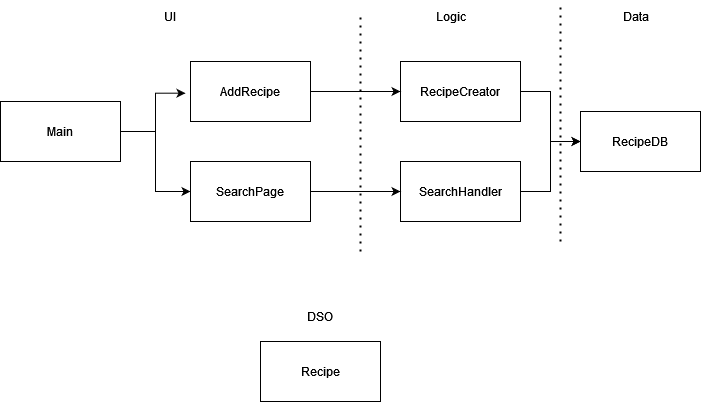

The diagram above was exported from draw.io. Its source (the exported page's mxGraphModel, read from the mxfile embedded in the PNG):
<mxGraphModel dx="2044" dy="792" grid="1" gridSize="10" guides="1" tooltips="1" connect="1" arrows="1" fold="1" page="1" pageScale="1" pageWidth="850" pageHeight="1100" math="0" shadow="0">
  <root>
    <mxCell id="0" />
    <mxCell id="1" parent="0" />
    <mxCell id="3hB-ZwzMtbJ38lEyX4yq-1" value="UI" style="text;html=1;strokeColor=none;fillColor=none;align=center;verticalAlign=middle;whiteSpace=wrap;rounded=0;" parent="1" vertex="1">
      <mxGeometry x="90" y="200" width="60" height="30" as="geometry" />
    </mxCell>
    <mxCell id="3hB-ZwzMtbJ38lEyX4yq-2" value="Logic" style="text;html=1;align=center;verticalAlign=middle;resizable=0;points=[];autosize=1;strokeColor=none;fillColor=none;" parent="1" vertex="1">
      <mxGeometry x="375" y="200" width="50" height="30" as="geometry" />
    </mxCell>
    <mxCell id="3hB-ZwzMtbJ38lEyX4yq-3" value="&lt;div&gt;Data&lt;/div&gt;" style="text;html=1;align=center;verticalAlign=middle;resizable=0;points=[];autosize=1;strokeColor=none;fillColor=none;" parent="1" vertex="1">
      <mxGeometry x="560" y="200" width="50" height="30" as="geometry" />
    </mxCell>
    <mxCell id="3hB-ZwzMtbJ38lEyX4yq-4" value="DSO" style="text;html=1;strokeColor=none;fillColor=none;align=center;verticalAlign=middle;whiteSpace=wrap;rounded=0;" parent="1" vertex="1">
      <mxGeometry x="240" y="500" width="60" height="30" as="geometry" />
    </mxCell>
    <mxCell id="3hB-ZwzMtbJ38lEyX4yq-28" style="edgeStyle=orthogonalEdgeStyle;rounded=0;orthogonalLoop=1;jettySize=auto;html=1;exitX=1;exitY=0.5;exitDx=0;exitDy=0;entryX=0;entryY=0.5;entryDx=0;entryDy=0;" parent="1" source="3hB-ZwzMtbJ38lEyX4yq-12" target="3hB-ZwzMtbJ38lEyX4yq-15" edge="1">
      <mxGeometry relative="1" as="geometry" />
    </mxCell>
    <mxCell id="3hB-ZwzMtbJ38lEyX4yq-12" value="&lt;div&gt;RecipeCreator&lt;/div&gt;" style="rounded=0;whiteSpace=wrap;html=1;" parent="1" vertex="1">
      <mxGeometry x="350" y="260" width="120" height="60" as="geometry" />
    </mxCell>
    <mxCell id="3hB-ZwzMtbJ38lEyX4yq-24" style="edgeStyle=orthogonalEdgeStyle;rounded=0;orthogonalLoop=1;jettySize=auto;html=1;exitX=1;exitY=0.5;exitDx=0;exitDy=0;entryX=-0.042;entryY=0.528;entryDx=0;entryDy=0;entryPerimeter=0;" parent="1" source="3hB-ZwzMtbJ38lEyX4yq-13" target="3hB-ZwzMtbJ38lEyX4yq-16" edge="1">
      <mxGeometry relative="1" as="geometry" />
    </mxCell>
    <mxCell id="3hB-ZwzMtbJ38lEyX4yq-25" style="edgeStyle=orthogonalEdgeStyle;rounded=0;orthogonalLoop=1;jettySize=auto;html=1;exitX=1;exitY=0.5;exitDx=0;exitDy=0;entryX=0;entryY=0.5;entryDx=0;entryDy=0;" parent="1" source="3hB-ZwzMtbJ38lEyX4yq-13" target="3hB-ZwzMtbJ38lEyX4yq-17" edge="1">
      <mxGeometry relative="1" as="geometry" />
    </mxCell>
    <mxCell id="3hB-ZwzMtbJ38lEyX4yq-13" value="Main" style="rounded=0;whiteSpace=wrap;html=1;" parent="1" vertex="1">
      <mxGeometry x="-50" y="300" width="120" height="60" as="geometry" />
    </mxCell>
    <mxCell id="3hB-ZwzMtbJ38lEyX4yq-30" style="edgeStyle=orthogonalEdgeStyle;rounded=0;orthogonalLoop=1;jettySize=auto;html=1;exitX=1;exitY=0.5;exitDx=0;exitDy=0;entryX=0;entryY=0.5;entryDx=0;entryDy=0;" parent="1" source="3hB-ZwzMtbJ38lEyX4yq-14" target="3hB-ZwzMtbJ38lEyX4yq-15" edge="1">
      <mxGeometry relative="1" as="geometry" />
    </mxCell>
    <mxCell id="3hB-ZwzMtbJ38lEyX4yq-14" value="&lt;div&gt;SearchHandler&lt;/div&gt;" style="rounded=0;whiteSpace=wrap;html=1;" parent="1" vertex="1">
      <mxGeometry x="350" y="360" width="120" height="60" as="geometry" />
    </mxCell>
    <mxCell id="3hB-ZwzMtbJ38lEyX4yq-15" value="RecipeDB" style="rounded=0;whiteSpace=wrap;html=1;" parent="1" vertex="1">
      <mxGeometry x="530" y="310" width="120" height="60" as="geometry" />
    </mxCell>
    <mxCell id="3hB-ZwzMtbJ38lEyX4yq-26" style="edgeStyle=orthogonalEdgeStyle;rounded=0;orthogonalLoop=1;jettySize=auto;html=1;exitX=1;exitY=0.5;exitDx=0;exitDy=0;" parent="1" source="3hB-ZwzMtbJ38lEyX4yq-16" edge="1">
      <mxGeometry relative="1" as="geometry">
        <mxPoint x="350" y="290" as="targetPoint" />
      </mxGeometry>
    </mxCell>
    <mxCell id="3hB-ZwzMtbJ38lEyX4yq-16" value="AddRecipe" style="rounded=0;whiteSpace=wrap;html=1;" parent="1" vertex="1">
      <mxGeometry x="140" y="260" width="120" height="60" as="geometry" />
    </mxCell>
    <mxCell id="3hB-ZwzMtbJ38lEyX4yq-27" style="edgeStyle=orthogonalEdgeStyle;rounded=0;orthogonalLoop=1;jettySize=auto;html=1;exitX=1;exitY=0.5;exitDx=0;exitDy=0;entryX=0;entryY=0.5;entryDx=0;entryDy=0;" parent="1" source="3hB-ZwzMtbJ38lEyX4yq-17" target="3hB-ZwzMtbJ38lEyX4yq-14" edge="1">
      <mxGeometry relative="1" as="geometry" />
    </mxCell>
    <mxCell id="3hB-ZwzMtbJ38lEyX4yq-17" value="SearchPage" style="rounded=0;whiteSpace=wrap;html=1;" parent="1" vertex="1">
      <mxGeometry x="140" y="360" width="120" height="60" as="geometry" />
    </mxCell>
    <mxCell id="3hB-ZwzMtbJ38lEyX4yq-31" value="Recipe" style="rounded=0;whiteSpace=wrap;html=1;" parent="1" vertex="1">
      <mxGeometry x="210" y="540" width="120" height="60" as="geometry" />
    </mxCell>
    <mxCell id="3hB-ZwzMtbJ38lEyX4yq-34" value="" style="endArrow=none;dashed=1;html=1;dashPattern=1 3;strokeWidth=2;rounded=0;" parent="1" edge="1">
      <mxGeometry width="50" height="50" relative="1" as="geometry">
        <mxPoint x="310" y="450" as="sourcePoint" />
        <mxPoint x="310" y="210" as="targetPoint" />
      </mxGeometry>
    </mxCell>
    <mxCell id="3hB-ZwzMtbJ38lEyX4yq-35" value="" style="endArrow=none;dashed=1;html=1;dashPattern=1 3;strokeWidth=2;rounded=0;" parent="1" edge="1">
      <mxGeometry width="50" height="50" relative="1" as="geometry">
        <mxPoint x="510" y="440" as="sourcePoint" />
        <mxPoint x="510" y="200" as="targetPoint" />
      </mxGeometry>
    </mxCell>
  </root>
</mxGraphModel>